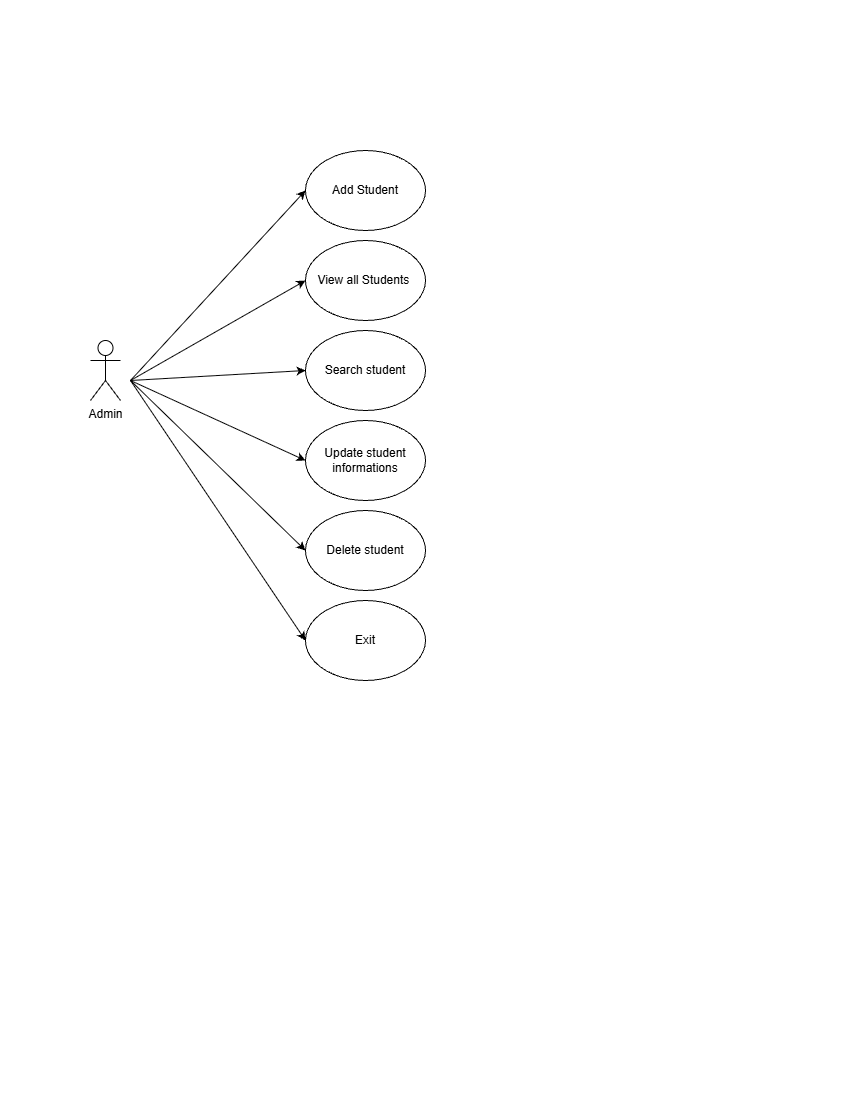

The diagram above was exported from draw.io. Its source (the exported page's mxGraphModel, read from the mxfile embedded in the PNG):
<mxGraphModel dx="1288" dy="703" grid="1" gridSize="10" guides="1" tooltips="1" connect="1" arrows="1" fold="1" page="1" pageScale="1" pageWidth="850" pageHeight="1100" math="0" shadow="0">
  <root>
    <mxCell id="0" />
    <mxCell id="1" parent="0" />
    <mxCell id="7HDo8w2OWNRWcDifeXLK-1" parent="1" style="shape=umlActor;verticalLabelPosition=bottom;verticalAlign=top;html=1;outlineConnect=0;" value="Admin&lt;div&gt;&lt;br&gt;&lt;/div&gt;" vertex="1">
      <mxGeometry height="60" width="30" x="90" y="340" as="geometry" />
    </mxCell>
    <mxCell id="7HDo8w2OWNRWcDifeXLK-5" parent="1" style="ellipse;whiteSpace=wrap;html=1;" value="Add Student" vertex="1">
      <mxGeometry height="80" width="120" x="305" y="150" as="geometry" />
    </mxCell>
    <mxCell id="7HDo8w2OWNRWcDifeXLK-6" parent="1" style="ellipse;whiteSpace=wrap;html=1;" value="View all Students&amp;nbsp;" vertex="1">
      <mxGeometry height="80" width="120" x="305" y="240" as="geometry" />
    </mxCell>
    <mxCell id="7HDo8w2OWNRWcDifeXLK-7" parent="1" style="ellipse;whiteSpace=wrap;html=1;" value="Search student" vertex="1">
      <mxGeometry height="80" width="120" x="305" y="330" as="geometry" />
    </mxCell>
    <mxCell id="7HDo8w2OWNRWcDifeXLK-8" parent="1" style="ellipse;whiteSpace=wrap;html=1;" value="Update student informations" vertex="1">
      <mxGeometry height="80" width="120" x="305" y="420" as="geometry" />
    </mxCell>
    <mxCell id="7HDo8w2OWNRWcDifeXLK-9" parent="1" style="ellipse;whiteSpace=wrap;html=1;" value="Delete student" vertex="1">
      <mxGeometry height="80" width="120" x="305" y="510" as="geometry" />
    </mxCell>
    <mxCell id="7HDo8w2OWNRWcDifeXLK-10" parent="1" style="ellipse;whiteSpace=wrap;html=1;" value="Exit" vertex="1">
      <mxGeometry height="80" width="120" x="305" y="600" as="geometry" />
    </mxCell>
    <mxCell id="7HDo8w2OWNRWcDifeXLK-12" edge="1" parent="1" style="endArrow=classic;html=1;rounded=0;entryX=0;entryY=0.5;entryDx=0;entryDy=0;" target="7HDo8w2OWNRWcDifeXLK-5" value="">
      <mxGeometry height="50" relative="1" width="50" as="geometry">
        <mxPoint x="130" y="380" as="sourcePoint" />
        <mxPoint x="250" y="350" as="targetPoint" />
      </mxGeometry>
    </mxCell>
    <mxCell id="7HDo8w2OWNRWcDifeXLK-13" edge="1" parent="1" style="endArrow=classic;html=1;rounded=0;entryX=0;entryY=0.5;entryDx=0;entryDy=0;" target="7HDo8w2OWNRWcDifeXLK-6" value="">
      <mxGeometry height="50" relative="1" width="50" as="geometry">
        <mxPoint x="130" y="380" as="sourcePoint" />
        <mxPoint x="365" y="300" as="targetPoint" />
      </mxGeometry>
    </mxCell>
    <mxCell id="7HDo8w2OWNRWcDifeXLK-14" edge="1" parent="1" style="endArrow=classic;html=1;rounded=0;entryX=0;entryY=0.5;entryDx=0;entryDy=0;" target="7HDo8w2OWNRWcDifeXLK-7" value="">
      <mxGeometry height="50" relative="1" width="50" as="geometry">
        <mxPoint x="130" y="380" as="sourcePoint" />
        <mxPoint x="285" y="500" as="targetPoint" />
      </mxGeometry>
    </mxCell>
    <mxCell id="7HDo8w2OWNRWcDifeXLK-15" edge="1" parent="1" style="endArrow=classic;html=1;rounded=0;entryX=0;entryY=0.5;entryDx=0;entryDy=0;" target="7HDo8w2OWNRWcDifeXLK-8" value="">
      <mxGeometry height="50" relative="1" width="50" as="geometry">
        <mxPoint x="130" y="380" as="sourcePoint" />
        <mxPoint x="345" y="540" as="targetPoint" />
      </mxGeometry>
    </mxCell>
    <mxCell id="7HDo8w2OWNRWcDifeXLK-16" edge="1" parent="1" style="endArrow=classic;html=1;rounded=0;entryX=0;entryY=0.5;entryDx=0;entryDy=0;" target="7HDo8w2OWNRWcDifeXLK-9" value="">
      <mxGeometry height="50" relative="1" width="50" as="geometry">
        <mxPoint x="130" y="380" as="sourcePoint" />
        <mxPoint x="325" y="530" as="targetPoint" />
      </mxGeometry>
    </mxCell>
    <mxCell id="7HDo8w2OWNRWcDifeXLK-17" edge="1" parent="1" style="endArrow=classic;html=1;rounded=0;entryX=0;entryY=0.5;entryDx=0;entryDy=0;" target="7HDo8w2OWNRWcDifeXLK-10" value="">
      <mxGeometry height="50" relative="1" width="50" as="geometry">
        <mxPoint x="130" y="380" as="sourcePoint" />
        <mxPoint x="305" y="610" as="targetPoint" />
      </mxGeometry>
    </mxCell>
  </root>
</mxGraphModel>